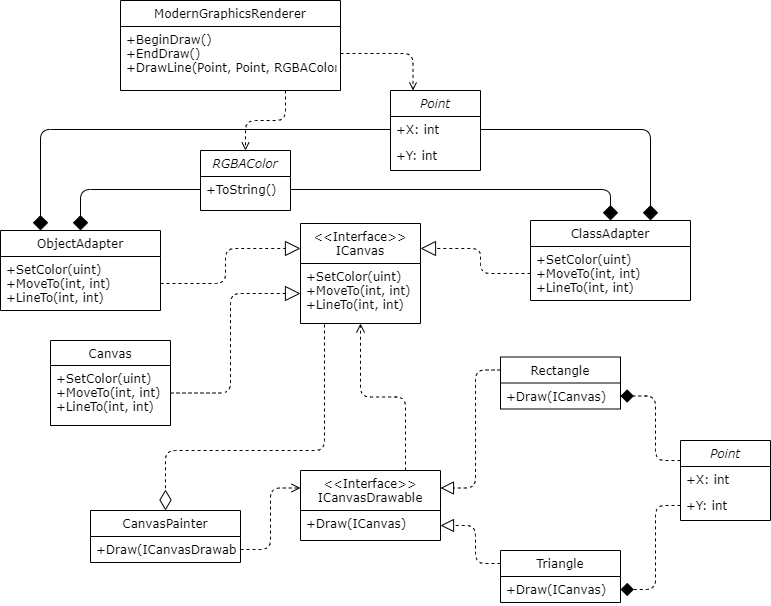

The diagram above was exported from draw.io. Its source (the exported page's mxGraphModel, read from the mxfile embedded in the PNG):
<mxGraphModel dx="1086" dy="1975" grid="1" gridSize="10" guides="1" tooltips="1" connect="1" arrows="1" fold="1" page="1" pageScale="1" pageWidth="827" pageHeight="1169" math="0" shadow="0">
  <root>
    <mxCell id="WIyWlLk6GJQsqaUBKTNV-0" />
    <mxCell id="WIyWlLk6GJQsqaUBKTNV-1" parent="WIyWlLk6GJQsqaUBKTNV-0" />
    <mxCell id="xIRCtUTW0tj2OTF2A0MZ-42" style="edgeStyle=orthogonalEdgeStyle;rounded=1;sketch=0;jumpSize=9;orthogonalLoop=1;jettySize=auto;html=1;exitX=0;exitY=0.25;exitDx=0;exitDy=0;entryX=1;entryY=0.5;entryDx=0;entryDy=0;shadow=0;dashed=1;endArrow=diamond;endFill=1;endSize=11;strokeColor=#000000;strokeWidth=1;fontFamily=Verdana;" parent="WIyWlLk6GJQsqaUBKTNV-1" source="zkfFHV4jXpPFQw0GAbJ--0" target="xIRCtUTW0tj2OTF2A0MZ-5" edge="1">
      <mxGeometry relative="1" as="geometry" />
    </mxCell>
    <mxCell id="zkfFHV4jXpPFQw0GAbJ--0" value="Point" style="swimlane;fontStyle=2;align=center;verticalAlign=top;childLayout=stackLayout;horizontal=1;startSize=26;horizontalStack=0;resizeParent=1;resizeLast=0;collapsible=1;marginBottom=0;rounded=0;shadow=0;strokeWidth=1;fontFamily=Verdana;" parent="WIyWlLk6GJQsqaUBKTNV-1" vertex="1">
      <mxGeometry x="720" y="370" width="90" height="80" as="geometry">
        <mxRectangle x="230" y="140" width="160" height="26" as="alternateBounds" />
      </mxGeometry>
    </mxCell>
    <mxCell id="zkfFHV4jXpPFQw0GAbJ--1" value="+X: int" style="text;align=left;verticalAlign=top;spacingLeft=4;spacingRight=4;overflow=hidden;rotatable=0;points=[[0,0.5],[1,0.5]];portConstraint=eastwest;fontFamily=Verdana;" parent="zkfFHV4jXpPFQw0GAbJ--0" vertex="1">
      <mxGeometry y="26" width="90" height="26" as="geometry" />
    </mxCell>
    <mxCell id="zkfFHV4jXpPFQw0GAbJ--2" value="+Y: int" style="text;align=left;verticalAlign=top;spacingLeft=4;spacingRight=4;overflow=hidden;rotatable=0;points=[[0,0.5],[1,0.5]];portConstraint=eastwest;rounded=0;shadow=0;html=0;fontFamily=Verdana;" parent="zkfFHV4jXpPFQw0GAbJ--0" vertex="1">
      <mxGeometry y="52" width="90" height="26" as="geometry" />
    </mxCell>
    <mxCell id="zkfFHV4jXpPFQw0GAbJ--6" value="ClassAdapter" style="swimlane;fontStyle=0;align=center;verticalAlign=top;childLayout=stackLayout;horizontal=1;startSize=26;horizontalStack=0;resizeParent=1;resizeLast=0;collapsible=1;marginBottom=0;rounded=0;shadow=0;strokeWidth=1;fontFamily=Verdana;" parent="WIyWlLk6GJQsqaUBKTNV-1" vertex="1">
      <mxGeometry x="570" y="150" width="160" height="80" as="geometry">
        <mxRectangle x="130" y="380" width="160" height="26" as="alternateBounds" />
      </mxGeometry>
    </mxCell>
    <mxCell id="zkfFHV4jXpPFQw0GAbJ--7" value="+SetColor(uint)&#10;+MoveTo(int, int)&#10;+LineTo(int, int)" style="text;align=left;verticalAlign=top;spacingLeft=4;spacingRight=4;overflow=hidden;rotatable=0;points=[[0,0.5],[1,0.5]];portConstraint=eastwest;fontFamily=Verdana;" parent="zkfFHV4jXpPFQw0GAbJ--6" vertex="1">
      <mxGeometry y="26" width="160" height="54" as="geometry" />
    </mxCell>
    <mxCell id="xIRCtUTW0tj2OTF2A0MZ-24" style="edgeStyle=orthogonalEdgeStyle;orthogonalLoop=1;jettySize=auto;html=1;entryX=0.5;entryY=0;entryDx=0;entryDy=0;dashed=1;strokeWidth=1;jumpSize=3;sketch=0;shadow=0;rounded=1;endArrow=open;endFill=0;exitX=0.75;exitY=1;exitDx=0;exitDy=0;fontFamily=Verdana;" parent="WIyWlLk6GJQsqaUBKTNV-1" source="zkfFHV4jXpPFQw0GAbJ--13" target="xIRCtUTW0tj2OTF2A0MZ-20" edge="1">
      <mxGeometry relative="1" as="geometry">
        <mxPoint x="305" y="-20" as="sourcePoint" />
      </mxGeometry>
    </mxCell>
    <mxCell id="xIRCtUTW0tj2OTF2A0MZ-26" style="edgeStyle=orthogonalEdgeStyle;sketch=0;jumpSize=3;orthogonalLoop=1;jettySize=auto;html=1;entryX=0.25;entryY=0;entryDx=0;entryDy=0;shadow=0;dashed=1;strokeColor=#000000;strokeWidth=1;rounded=1;endArrow=open;endFill=0;exitX=1;exitY=0.5;exitDx=0;exitDy=0;fontFamily=Verdana;" parent="WIyWlLk6GJQsqaUBKTNV-1" source="zkfFHV4jXpPFQw0GAbJ--14" target="xIRCtUTW0tj2OTF2A0MZ-15" edge="1">
      <mxGeometry relative="1" as="geometry">
        <mxPoint x="430" y="-20" as="sourcePoint" />
      </mxGeometry>
    </mxCell>
    <mxCell id="zkfFHV4jXpPFQw0GAbJ--13" value="ModernGraphicsRenderer" style="swimlane;fontStyle=0;align=center;verticalAlign=top;childLayout=stackLayout;horizontal=1;startSize=26;horizontalStack=0;resizeParent=1;resizeLast=0;collapsible=1;marginBottom=0;rounded=0;shadow=0;strokeWidth=1;fontFamily=Verdana;" parent="WIyWlLk6GJQsqaUBKTNV-1" vertex="1">
      <mxGeometry x="160" y="-70" width="220" height="90" as="geometry">
        <mxRectangle x="340" y="380" width="170" height="26" as="alternateBounds" />
      </mxGeometry>
    </mxCell>
    <mxCell id="zkfFHV4jXpPFQw0GAbJ--14" value="+BeginDraw()&#10;+EndDraw()&#10;+DrawLine(Point, Point, RGBAColor)" style="text;align=left;verticalAlign=top;spacingLeft=4;spacingRight=4;overflow=hidden;rotatable=0;points=[[0,0.5],[1,0.5]];portConstraint=eastwest;fontFamily=Verdana;" parent="zkfFHV4jXpPFQw0GAbJ--13" vertex="1">
      <mxGeometry y="26" width="220" height="54" as="geometry" />
    </mxCell>
    <mxCell id="xIRCtUTW0tj2OTF2A0MZ-40" style="edgeStyle=orthogonalEdgeStyle;rounded=1;sketch=0;jumpSize=9;orthogonalLoop=1;jettySize=auto;html=1;exitX=0;exitY=0.25;exitDx=0;exitDy=0;entryX=1;entryY=0.5;entryDx=0;entryDy=0;shadow=0;dashed=1;endArrow=block;endFill=0;endSize=11;strokeColor=#000000;strokeWidth=1;fontFamily=Verdana;" parent="WIyWlLk6GJQsqaUBKTNV-1" source="xIRCtUTW0tj2OTF2A0MZ-1" target="xIRCtUTW0tj2OTF2A0MZ-9" edge="1">
      <mxGeometry relative="1" as="geometry" />
    </mxCell>
    <mxCell id="xIRCtUTW0tj2OTF2A0MZ-1" value="Triangle" style="swimlane;fontStyle=0;align=center;verticalAlign=top;childLayout=stackLayout;horizontal=1;startSize=26;horizontalStack=0;resizeParent=1;resizeLast=0;collapsible=1;marginBottom=0;rounded=0;shadow=0;strokeWidth=1;fontFamily=Verdana;" parent="WIyWlLk6GJQsqaUBKTNV-1" vertex="1">
      <mxGeometry x="540" y="480" width="120" height="52" as="geometry">
        <mxRectangle x="340" y="380" width="170" height="26" as="alternateBounds" />
      </mxGeometry>
    </mxCell>
    <mxCell id="xIRCtUTW0tj2OTF2A0MZ-2" value="+Draw(ICanvas)" style="text;align=left;verticalAlign=top;spacingLeft=4;spacingRight=4;overflow=hidden;rotatable=0;points=[[0,0.5],[1,0.5]];portConstraint=eastwest;fontFamily=Verdana;" parent="xIRCtUTW0tj2OTF2A0MZ-1" vertex="1">
      <mxGeometry y="26" width="120" height="26" as="geometry" />
    </mxCell>
    <mxCell id="xIRCtUTW0tj2OTF2A0MZ-41" style="edgeStyle=orthogonalEdgeStyle;rounded=1;sketch=0;jumpSize=9;orthogonalLoop=1;jettySize=auto;html=1;exitX=0;exitY=0.25;exitDx=0;exitDy=0;entryX=1;entryY=0.25;entryDx=0;entryDy=0;shadow=0;dashed=1;endArrow=block;endFill=0;endSize=11;strokeColor=#000000;strokeWidth=1;fontFamily=Verdana;" parent="WIyWlLk6GJQsqaUBKTNV-1" source="xIRCtUTW0tj2OTF2A0MZ-4" target="xIRCtUTW0tj2OTF2A0MZ-8" edge="1">
      <mxGeometry relative="1" as="geometry" />
    </mxCell>
    <mxCell id="xIRCtUTW0tj2OTF2A0MZ-4" value="Rectangle" style="swimlane;fontStyle=0;align=center;verticalAlign=top;childLayout=stackLayout;horizontal=1;startSize=26;horizontalStack=0;resizeParent=1;resizeLast=0;collapsible=1;marginBottom=0;rounded=0;shadow=0;strokeWidth=1;fontFamily=Verdana;" parent="WIyWlLk6GJQsqaUBKTNV-1" vertex="1">
      <mxGeometry x="540" y="286.5" width="120" height="52" as="geometry">
        <mxRectangle x="340" y="380" width="170" height="26" as="alternateBounds" />
      </mxGeometry>
    </mxCell>
    <mxCell id="xIRCtUTW0tj2OTF2A0MZ-5" value="+Draw(ICanvas)" style="text;align=left;verticalAlign=top;spacingLeft=4;spacingRight=4;overflow=hidden;rotatable=0;points=[[0,0.5],[1,0.5]];portConstraint=eastwest;fontFamily=Verdana;" parent="xIRCtUTW0tj2OTF2A0MZ-4" vertex="1">
      <mxGeometry y="26" width="120" height="26" as="geometry" />
    </mxCell>
    <mxCell id="xIRCtUTW0tj2OTF2A0MZ-6" value="&lt;&lt;Interface&gt;&gt;&#10;ICanvas&#10;" style="swimlane;fontStyle=0;align=center;verticalAlign=top;childLayout=stackLayout;horizontal=1;startSize=40;horizontalStack=0;resizeParent=1;resizeLast=0;collapsible=1;marginBottom=0;rounded=0;shadow=0;strokeWidth=1;labelBackgroundColor=none;fontFamily=Verdana;" parent="WIyWlLk6GJQsqaUBKTNV-1" vertex="1">
      <mxGeometry x="340" y="153" width="120" height="100" as="geometry">
        <mxRectangle x="340" y="380" width="170" height="26" as="alternateBounds" />
      </mxGeometry>
    </mxCell>
    <mxCell id="xIRCtUTW0tj2OTF2A0MZ-7" value="+SetColor(uint)&#10;+MoveTo(int, int)&#10;+LineTo(int, int)" style="text;align=left;verticalAlign=top;spacingLeft=4;spacingRight=4;overflow=hidden;rotatable=0;points=[[0,0.5],[1,0.5]];portConstraint=eastwest;fontFamily=Verdana;" parent="xIRCtUTW0tj2OTF2A0MZ-6" vertex="1">
      <mxGeometry y="40" width="120" height="60" as="geometry" />
    </mxCell>
    <mxCell id="xIRCtUTW0tj2OTF2A0MZ-39" style="edgeStyle=orthogonalEdgeStyle;rounded=1;sketch=0;jumpSize=3;orthogonalLoop=1;jettySize=auto;html=1;exitX=0.75;exitY=0;exitDx=0;exitDy=0;shadow=0;dashed=1;endArrow=open;endFill=0;endSize=7;strokeColor=#000000;strokeWidth=1;fontFamily=Verdana;" parent="WIyWlLk6GJQsqaUBKTNV-1" source="xIRCtUTW0tj2OTF2A0MZ-8" target="xIRCtUTW0tj2OTF2A0MZ-6" edge="1">
      <mxGeometry relative="1" as="geometry" />
    </mxCell>
    <mxCell id="xIRCtUTW0tj2OTF2A0MZ-8" value="&lt;&lt;Interface&gt;&gt;&#10;ICanvasDrawable&#10;" style="swimlane;fontStyle=0;align=center;verticalAlign=top;childLayout=stackLayout;horizontal=1;startSize=40;horizontalStack=0;resizeParent=1;resizeLast=0;collapsible=1;marginBottom=0;rounded=0;shadow=0;strokeWidth=1;fontFamily=Verdana;" parent="WIyWlLk6GJQsqaUBKTNV-1" vertex="1">
      <mxGeometry x="340" y="400" width="140" height="70" as="geometry">
        <mxRectangle x="340" y="380" width="170" height="26" as="alternateBounds" />
      </mxGeometry>
    </mxCell>
    <mxCell id="xIRCtUTW0tj2OTF2A0MZ-9" value="+Draw(ICanvas)" style="text;align=left;verticalAlign=top;spacingLeft=4;spacingRight=4;overflow=hidden;rotatable=0;points=[[0,0.5],[1,0.5]];portConstraint=eastwest;fontFamily=Verdana;" parent="xIRCtUTW0tj2OTF2A0MZ-8" vertex="1">
      <mxGeometry y="40" width="140" height="30" as="geometry" />
    </mxCell>
    <mxCell id="xIRCtUTW0tj2OTF2A0MZ-10" value="CanvasPainter" style="swimlane;fontStyle=0;align=center;verticalAlign=top;childLayout=stackLayout;horizontal=1;startSize=26;horizontalStack=0;resizeParent=1;resizeLast=0;collapsible=1;marginBottom=0;rounded=0;shadow=0;strokeWidth=1;fontFamily=Verdana;" parent="WIyWlLk6GJQsqaUBKTNV-1" vertex="1">
      <mxGeometry x="130" y="440" width="150" height="52" as="geometry">
        <mxRectangle x="340" y="380" width="170" height="26" as="alternateBounds" />
      </mxGeometry>
    </mxCell>
    <mxCell id="xIRCtUTW0tj2OTF2A0MZ-11" value="+Draw(ICanvasDrawable)" style="text;align=left;verticalAlign=top;spacingLeft=4;spacingRight=4;overflow=hidden;rotatable=0;points=[[0,0.5],[1,0.5]];portConstraint=eastwest;fontFamily=Verdana;" parent="xIRCtUTW0tj2OTF2A0MZ-10" vertex="1">
      <mxGeometry y="26" width="150" height="26" as="geometry" />
    </mxCell>
    <mxCell id="xIRCtUTW0tj2OTF2A0MZ-13" value="Canvas" style="swimlane;fontStyle=0;align=center;verticalAlign=top;childLayout=stackLayout;horizontal=1;startSize=25;horizontalStack=0;resizeParent=1;resizeLast=0;collapsible=1;marginBottom=0;rounded=0;shadow=0;strokeWidth=1;fontFamily=Verdana;" parent="WIyWlLk6GJQsqaUBKTNV-1" vertex="1">
      <mxGeometry x="90" y="270" width="120" height="85" as="geometry">
        <mxRectangle x="340" y="380" width="170" height="26" as="alternateBounds" />
      </mxGeometry>
    </mxCell>
    <mxCell id="xIRCtUTW0tj2OTF2A0MZ-14" value="+SetColor(uint)&#10;+MoveTo(int, int)&#10;+LineTo(int, int)" style="text;align=left;verticalAlign=top;spacingLeft=4;spacingRight=4;overflow=hidden;rotatable=0;points=[[0,0.5],[1,0.5]];portConstraint=eastwest;fontFamily=Verdana;" parent="xIRCtUTW0tj2OTF2A0MZ-13" vertex="1">
      <mxGeometry y="25" width="120" height="55" as="geometry" />
    </mxCell>
    <mxCell id="xIRCtUTW0tj2OTF2A0MZ-15" value="Point" style="swimlane;fontStyle=2;align=center;verticalAlign=top;childLayout=stackLayout;horizontal=1;startSize=26;horizontalStack=0;resizeParent=1;resizeLast=0;collapsible=1;marginBottom=0;rounded=0;shadow=0;strokeWidth=1;fontFamily=Verdana;" parent="WIyWlLk6GJQsqaUBKTNV-1" vertex="1">
      <mxGeometry x="430" y="20" width="90" height="80" as="geometry">
        <mxRectangle x="230" y="140" width="160" height="26" as="alternateBounds" />
      </mxGeometry>
    </mxCell>
    <mxCell id="xIRCtUTW0tj2OTF2A0MZ-16" value="+X: int" style="text;align=left;verticalAlign=top;spacingLeft=4;spacingRight=4;overflow=hidden;rotatable=0;points=[[0,0.5],[1,0.5]];portConstraint=eastwest;fontFamily=Verdana;" parent="xIRCtUTW0tj2OTF2A0MZ-15" vertex="1">
      <mxGeometry y="26" width="90" height="26" as="geometry" />
    </mxCell>
    <mxCell id="xIRCtUTW0tj2OTF2A0MZ-17" value="+Y: int" style="text;align=left;verticalAlign=top;spacingLeft=4;spacingRight=4;overflow=hidden;rotatable=0;points=[[0,0.5],[1,0.5]];portConstraint=eastwest;rounded=0;shadow=0;html=0;fontFamily=Verdana;" parent="xIRCtUTW0tj2OTF2A0MZ-15" vertex="1">
      <mxGeometry y="52" width="90" height="26" as="geometry" />
    </mxCell>
    <mxCell id="xIRCtUTW0tj2OTF2A0MZ-18" value="ObjectAdapter" style="swimlane;fontStyle=0;align=center;verticalAlign=top;childLayout=stackLayout;horizontal=1;startSize=26;horizontalStack=0;resizeParent=1;resizeLast=0;collapsible=1;marginBottom=0;rounded=0;shadow=0;strokeWidth=1;fontFamily=Verdana;" parent="WIyWlLk6GJQsqaUBKTNV-1" vertex="1">
      <mxGeometry x="40" y="160" width="160" height="80" as="geometry">
        <mxRectangle x="130" y="380" width="160" height="26" as="alternateBounds" />
      </mxGeometry>
    </mxCell>
    <mxCell id="xIRCtUTW0tj2OTF2A0MZ-19" value="+SetColor(uint)&#10;+MoveTo(int, int)&#10;+LineTo(int, int)" style="text;align=left;verticalAlign=top;spacingLeft=4;spacingRight=4;overflow=hidden;rotatable=0;points=[[0,0.5],[1,0.5]];portConstraint=eastwest;fontFamily=Verdana;" parent="xIRCtUTW0tj2OTF2A0MZ-18" vertex="1">
      <mxGeometry y="26" width="160" height="54" as="geometry" />
    </mxCell>
    <mxCell id="xIRCtUTW0tj2OTF2A0MZ-20" value="RGBAColor" style="swimlane;fontStyle=2;align=center;verticalAlign=top;childLayout=stackLayout;horizontal=1;startSize=26;horizontalStack=0;resizeParent=1;resizeLast=0;collapsible=1;marginBottom=0;rounded=0;shadow=0;strokeWidth=1;fontFamily=Verdana;" parent="WIyWlLk6GJQsqaUBKTNV-1" vertex="1">
      <mxGeometry x="240" y="80" width="90" height="60" as="geometry">
        <mxRectangle x="230" y="140" width="160" height="26" as="alternateBounds" />
      </mxGeometry>
    </mxCell>
    <mxCell id="xIRCtUTW0tj2OTF2A0MZ-21" value="+ToString()" style="text;align=left;verticalAlign=top;spacingLeft=4;spacingRight=4;overflow=hidden;rotatable=0;points=[[0,0.5],[1,0.5]];portConstraint=eastwest;fontFamily=Verdana;" parent="xIRCtUTW0tj2OTF2A0MZ-20" vertex="1">
      <mxGeometry y="26" width="90" height="26" as="geometry" />
    </mxCell>
    <mxCell id="xIRCtUTW0tj2OTF2A0MZ-27" style="edgeStyle=orthogonalEdgeStyle;rounded=1;sketch=0;jumpSize=3;orthogonalLoop=1;jettySize=auto;html=1;exitX=0;exitY=0.5;exitDx=0;exitDy=0;entryX=0.5;entryY=0;entryDx=0;entryDy=0;shadow=0;strokeColor=#000000;strokeWidth=1;endArrow=diamond;endFill=1;endSize=13;fontFamily=Verdana;" parent="WIyWlLk6GJQsqaUBKTNV-1" source="xIRCtUTW0tj2OTF2A0MZ-21" target="xIRCtUTW0tj2OTF2A0MZ-18" edge="1">
      <mxGeometry relative="1" as="geometry" />
    </mxCell>
    <mxCell id="xIRCtUTW0tj2OTF2A0MZ-28" style="edgeStyle=orthogonalEdgeStyle;rounded=1;sketch=0;jumpSize=3;orthogonalLoop=1;jettySize=auto;html=1;exitX=1;exitY=0.5;exitDx=0;exitDy=0;entryX=0.5;entryY=0;entryDx=0;entryDy=0;shadow=0;endArrow=diamond;endFill=1;endSize=13;strokeColor=#000000;strokeWidth=1;fontFamily=Verdana;" parent="WIyWlLk6GJQsqaUBKTNV-1" source="xIRCtUTW0tj2OTF2A0MZ-21" target="zkfFHV4jXpPFQw0GAbJ--6" edge="1">
      <mxGeometry relative="1" as="geometry" />
    </mxCell>
    <mxCell id="xIRCtUTW0tj2OTF2A0MZ-30" style="edgeStyle=orthogonalEdgeStyle;rounded=1;sketch=0;jumpSize=3;orthogonalLoop=1;jettySize=auto;html=1;exitX=0;exitY=0.5;exitDx=0;exitDy=0;entryX=0.25;entryY=0;entryDx=0;entryDy=0;shadow=0;endArrow=diamond;endFill=1;endSize=13;strokeColor=#000000;strokeWidth=1;fontFamily=Verdana;" parent="WIyWlLk6GJQsqaUBKTNV-1" source="xIRCtUTW0tj2OTF2A0MZ-16" target="xIRCtUTW0tj2OTF2A0MZ-18" edge="1">
      <mxGeometry relative="1" as="geometry" />
    </mxCell>
    <mxCell id="xIRCtUTW0tj2OTF2A0MZ-31" style="edgeStyle=orthogonalEdgeStyle;rounded=1;sketch=0;jumpSize=3;orthogonalLoop=1;jettySize=auto;html=1;exitX=1;exitY=0.5;exitDx=0;exitDy=0;entryX=0.75;entryY=0;entryDx=0;entryDy=0;shadow=0;endArrow=diamond;endFill=1;endSize=13;strokeColor=#000000;strokeWidth=1;fontFamily=Verdana;" parent="WIyWlLk6GJQsqaUBKTNV-1" source="xIRCtUTW0tj2OTF2A0MZ-16" target="zkfFHV4jXpPFQw0GAbJ--6" edge="1">
      <mxGeometry relative="1" as="geometry" />
    </mxCell>
    <mxCell id="xIRCtUTW0tj2OTF2A0MZ-32" style="edgeStyle=orthogonalEdgeStyle;rounded=1;sketch=0;jumpSize=3;orthogonalLoop=1;jettySize=auto;html=1;exitX=0;exitY=0.5;exitDx=0;exitDy=0;entryX=1;entryY=0.25;entryDx=0;entryDy=0;shadow=0;endArrow=block;endFill=0;endSize=13;strokeColor=#000000;strokeWidth=1;dashed=1;fontFamily=Verdana;" parent="WIyWlLk6GJQsqaUBKTNV-1" source="zkfFHV4jXpPFQw0GAbJ--7" target="xIRCtUTW0tj2OTF2A0MZ-6" edge="1">
      <mxGeometry relative="1" as="geometry" />
    </mxCell>
    <mxCell id="xIRCtUTW0tj2OTF2A0MZ-34" style="edgeStyle=orthogonalEdgeStyle;rounded=1;sketch=0;jumpSize=3;orthogonalLoop=1;jettySize=auto;html=1;exitX=1;exitY=0.5;exitDx=0;exitDy=0;entryX=0;entryY=0.25;entryDx=0;entryDy=0;shadow=0;dashed=1;endArrow=block;endFill=0;endSize=13;strokeColor=#000000;strokeWidth=1;fontFamily=Verdana;" parent="WIyWlLk6GJQsqaUBKTNV-1" source="xIRCtUTW0tj2OTF2A0MZ-19" target="xIRCtUTW0tj2OTF2A0MZ-6" edge="1">
      <mxGeometry relative="1" as="geometry" />
    </mxCell>
    <mxCell id="xIRCtUTW0tj2OTF2A0MZ-35" style="edgeStyle=orthogonalEdgeStyle;rounded=1;sketch=0;jumpSize=3;orthogonalLoop=1;jettySize=auto;html=1;exitX=1;exitY=0.5;exitDx=0;exitDy=0;entryX=0;entryY=0.5;entryDx=0;entryDy=0;shadow=0;dashed=1;endArrow=block;endFill=0;endSize=13;strokeColor=#000000;strokeWidth=1;fontFamily=Verdana;" parent="WIyWlLk6GJQsqaUBKTNV-1" source="xIRCtUTW0tj2OTF2A0MZ-14" target="xIRCtUTW0tj2OTF2A0MZ-7" edge="1">
      <mxGeometry relative="1" as="geometry" />
    </mxCell>
    <mxCell id="xIRCtUTW0tj2OTF2A0MZ-36" style="edgeStyle=orthogonalEdgeStyle;rounded=1;sketch=0;jumpSize=3;orthogonalLoop=1;jettySize=auto;html=1;exitX=0.2;exitY=1.017;exitDx=0;exitDy=0;entryX=0.5;entryY=0;entryDx=0;entryDy=0;shadow=0;dashed=1;endArrow=diamondThin;endFill=0;endSize=18;strokeColor=#000000;strokeWidth=1;exitPerimeter=0;fontFamily=Verdana;" parent="WIyWlLk6GJQsqaUBKTNV-1" source="xIRCtUTW0tj2OTF2A0MZ-7" target="xIRCtUTW0tj2OTF2A0MZ-10" edge="1">
      <mxGeometry relative="1" as="geometry">
        <Array as="points">
          <mxPoint x="364" y="380" />
          <mxPoint x="205" y="380" />
        </Array>
      </mxGeometry>
    </mxCell>
    <mxCell id="xIRCtUTW0tj2OTF2A0MZ-37" style="edgeStyle=orthogonalEdgeStyle;rounded=1;sketch=0;jumpSize=3;orthogonalLoop=1;jettySize=auto;html=1;exitX=1;exitY=0.5;exitDx=0;exitDy=0;entryX=0;entryY=0.25;entryDx=0;entryDy=0;shadow=0;dashed=1;endArrow=open;endFill=0;endSize=7;strokeColor=#000000;strokeWidth=1;fontFamily=Verdana;" parent="WIyWlLk6GJQsqaUBKTNV-1" source="xIRCtUTW0tj2OTF2A0MZ-11" target="xIRCtUTW0tj2OTF2A0MZ-8" edge="1">
      <mxGeometry relative="1" as="geometry" />
    </mxCell>
    <mxCell id="xIRCtUTW0tj2OTF2A0MZ-43" style="edgeStyle=orthogonalEdgeStyle;rounded=1;sketch=0;jumpSize=9;orthogonalLoop=1;jettySize=auto;html=1;exitX=0;exitY=0.5;exitDx=0;exitDy=0;entryX=1;entryY=0.5;entryDx=0;entryDy=0;shadow=0;dashed=1;endArrow=diamond;endFill=1;endSize=11;strokeColor=#000000;strokeWidth=1;fontFamily=Verdana;" parent="WIyWlLk6GJQsqaUBKTNV-1" source="zkfFHV4jXpPFQw0GAbJ--2" target="xIRCtUTW0tj2OTF2A0MZ-2" edge="1">
      <mxGeometry relative="1" as="geometry" />
    </mxCell>
  </root>
</mxGraphModel>